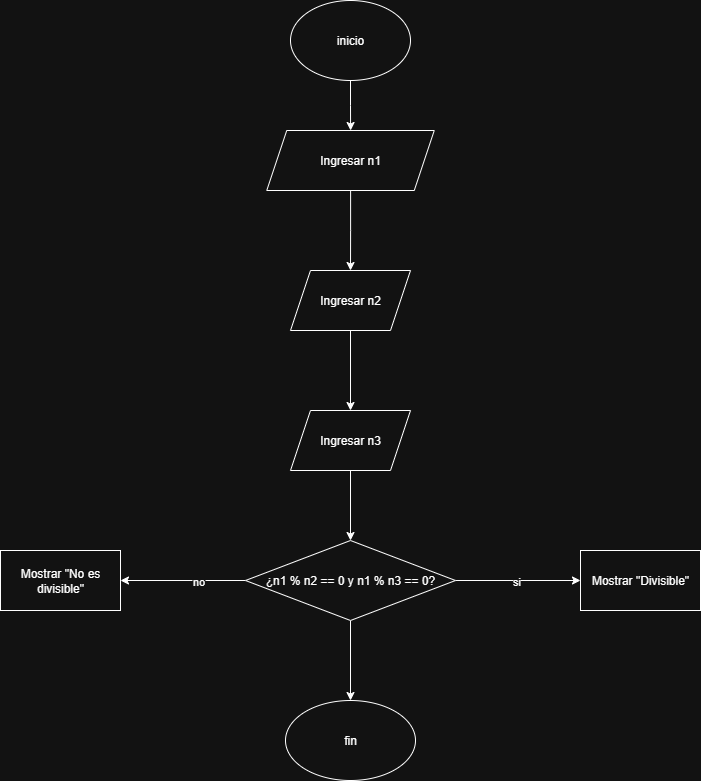

The diagram above was exported from draw.io. Its source (the exported page's mxGraphModel, read from the mxfile embedded in the PNG):
<mxGraphModel dx="778" dy="460" grid="1" gridSize="10" guides="1" tooltips="1" connect="1" arrows="1" fold="1" page="1" pageScale="1" pageWidth="827" pageHeight="1169" math="0" shadow="0">
  <root>
    <mxCell id="0" />
    <mxCell id="1" parent="0" />
    <mxCell id="qn7TAKzoXJy-lDqyCGm5-5" value="" style="edgeStyle=orthogonalEdgeStyle;rounded=0;orthogonalLoop=1;jettySize=auto;html=1;" parent="1" source="qn7TAKzoXJy-lDqyCGm5-2" target="qn7TAKzoXJy-lDqyCGm5-4" edge="1">
      <mxGeometry relative="1" as="geometry" />
    </mxCell>
    <mxCell id="qn7TAKzoXJy-lDqyCGm5-2" value="inicio" style="ellipse;whiteSpace=wrap;html=1;" parent="1" vertex="1">
      <mxGeometry x="340" y="60" width="120" height="80" as="geometry" />
    </mxCell>
    <mxCell id="q6EgtIZythH8_zpdVYgf-4" value="" style="edgeStyle=orthogonalEdgeStyle;rounded=0;orthogonalLoop=1;jettySize=auto;html=1;" edge="1" parent="1" source="qn7TAKzoXJy-lDqyCGm5-4" target="q6EgtIZythH8_zpdVYgf-3">
      <mxGeometry relative="1" as="geometry" />
    </mxCell>
    <mxCell id="qn7TAKzoXJy-lDqyCGm5-4" value="Ingresar n1" style="shape=parallelogram;perimeter=parallelogramPerimeter;whiteSpace=wrap;html=1;fixedSize=1;" parent="1" vertex="1">
      <mxGeometry x="316.25" y="190" width="167.5" height="60" as="geometry" />
    </mxCell>
    <mxCell id="q6EgtIZythH8_zpdVYgf-6" value="" style="edgeStyle=orthogonalEdgeStyle;rounded=0;orthogonalLoop=1;jettySize=auto;html=1;" edge="1" parent="1" source="q6EgtIZythH8_zpdVYgf-3" target="q6EgtIZythH8_zpdVYgf-5">
      <mxGeometry relative="1" as="geometry" />
    </mxCell>
    <mxCell id="q6EgtIZythH8_zpdVYgf-3" value="Ingresar n2" style="shape=parallelogram;perimeter=parallelogramPerimeter;whiteSpace=wrap;html=1;fixedSize=1;" vertex="1" parent="1">
      <mxGeometry x="340" y="330" width="120" height="60" as="geometry" />
    </mxCell>
    <mxCell id="q6EgtIZythH8_zpdVYgf-8" value="" style="edgeStyle=orthogonalEdgeStyle;rounded=0;orthogonalLoop=1;jettySize=auto;html=1;" edge="1" parent="1" source="q6EgtIZythH8_zpdVYgf-5" target="q6EgtIZythH8_zpdVYgf-7">
      <mxGeometry relative="1" as="geometry" />
    </mxCell>
    <mxCell id="q6EgtIZythH8_zpdVYgf-5" value="Ingresar n3" style="shape=parallelogram;perimeter=parallelogramPerimeter;whiteSpace=wrap;html=1;fixedSize=1;" vertex="1" parent="1">
      <mxGeometry x="340" y="470" width="120" height="60" as="geometry" />
    </mxCell>
    <mxCell id="q6EgtIZythH8_zpdVYgf-10" value="" style="edgeStyle=orthogonalEdgeStyle;rounded=0;orthogonalLoop=1;jettySize=auto;html=1;" edge="1" parent="1" source="q6EgtIZythH8_zpdVYgf-7" target="q6EgtIZythH8_zpdVYgf-9">
      <mxGeometry relative="1" as="geometry" />
    </mxCell>
    <mxCell id="q6EgtIZythH8_zpdVYgf-11" value="si" style="edgeLabel;html=1;align=center;verticalAlign=middle;resizable=0;points=[];" vertex="1" connectable="0" parent="q6EgtIZythH8_zpdVYgf-10">
      <mxGeometry x="-0.04" relative="1" as="geometry">
        <mxPoint as="offset" />
      </mxGeometry>
    </mxCell>
    <mxCell id="q6EgtIZythH8_zpdVYgf-13" value="" style="edgeStyle=orthogonalEdgeStyle;rounded=0;orthogonalLoop=1;jettySize=auto;html=1;" edge="1" parent="1" source="q6EgtIZythH8_zpdVYgf-7" target="q6EgtIZythH8_zpdVYgf-12">
      <mxGeometry relative="1" as="geometry" />
    </mxCell>
    <mxCell id="q6EgtIZythH8_zpdVYgf-14" value="no" style="edgeLabel;html=1;align=center;verticalAlign=middle;resizable=0;points=[];" vertex="1" connectable="0" parent="q6EgtIZythH8_zpdVYgf-13">
      <mxGeometry x="-0.232" relative="1" as="geometry">
        <mxPoint as="offset" />
      </mxGeometry>
    </mxCell>
    <mxCell id="q6EgtIZythH8_zpdVYgf-16" value="" style="edgeStyle=orthogonalEdgeStyle;rounded=0;orthogonalLoop=1;jettySize=auto;html=1;" edge="1" parent="1" source="q6EgtIZythH8_zpdVYgf-7" target="q6EgtIZythH8_zpdVYgf-15">
      <mxGeometry relative="1" as="geometry" />
    </mxCell>
    <mxCell id="q6EgtIZythH8_zpdVYgf-7" value="¿n1 % n2 == 0 y n1 % n3 == 0?" style="rhombus;whiteSpace=wrap;html=1;" vertex="1" parent="1">
      <mxGeometry x="295" y="600" width="210" height="80" as="geometry" />
    </mxCell>
    <mxCell id="q6EgtIZythH8_zpdVYgf-9" value="Mostrar &quot;Divisible&quot;" style="whiteSpace=wrap;html=1;" vertex="1" parent="1">
      <mxGeometry x="630" y="610" width="120" height="60" as="geometry" />
    </mxCell>
    <mxCell id="q6EgtIZythH8_zpdVYgf-12" value="Mostrar &quot;No es divisible&quot;" style="whiteSpace=wrap;html=1;" vertex="1" parent="1">
      <mxGeometry x="50" y="610" width="120" height="60" as="geometry" />
    </mxCell>
    <mxCell id="q6EgtIZythH8_zpdVYgf-15" value="fin" style="ellipse;whiteSpace=wrap;html=1;" vertex="1" parent="1">
      <mxGeometry x="335" y="760" width="130" height="80" as="geometry" />
    </mxCell>
  </root>
</mxGraphModel>